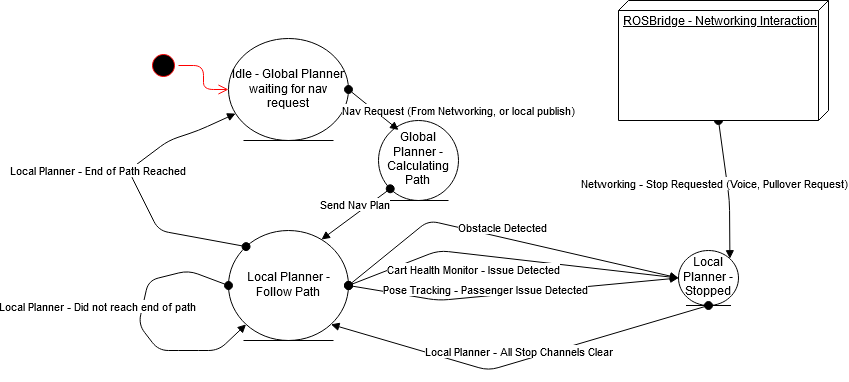

The diagram above was exported from draw.io. Its source (the exported page's mxGraphModel, read from the mxfile embedded in the PNG):
<mxGraphModel dx="2258" dy="1708" grid="1" gridSize="10" guides="1" tooltips="1" connect="1" arrows="1" fold="1" page="1" pageScale="1" pageWidth="850" pageHeight="1100" math="0" shadow="0">
  <root>
    <mxCell id="0" />
    <mxCell id="1" parent="0" />
    <mxCell id="kA7skitwowGrKnLIAnWh-19" value="&lt;div&gt;Cart Health Monitor - Issue Detected&lt;/div&gt;" style="html=1;verticalAlign=bottom;startArrow=oval;startFill=1;endArrow=block;startSize=8;exitX=1;exitY=0.5;exitDx=0;exitDy=0;entryX=0;entryY=0.5;entryDx=0;entryDy=0;horizontal=1;" edge="1" parent="1" source="kA7skitwowGrKnLIAnWh-11" target="kA7skitwowGrKnLIAnWh-16">
      <mxGeometry x="-0.1987" y="-25" width="60" relative="1" as="geometry">
        <mxPoint x="10" y="320" as="sourcePoint" />
        <mxPoint x="70" y="320" as="targetPoint" />
        <Array as="points">
          <mxPoint x="310" y="220" />
        </Array>
        <mxPoint as="offset" />
      </mxGeometry>
    </mxCell>
    <mxCell id="kA7skitwowGrKnLIAnWh-2" value="" style="ellipse;html=1;shape=startState;fillColor=#000000;strokeColor=#ff0000;" vertex="1" parent="1">
      <mxGeometry x="20" y="20" width="30" height="30" as="geometry" />
    </mxCell>
    <mxCell id="kA7skitwowGrKnLIAnWh-3" value="" style="edgeStyle=orthogonalEdgeStyle;html=1;verticalAlign=bottom;endArrow=open;endSize=8;strokeColor=#ff0000;entryX=0;entryY=0.5;entryDx=0;entryDy=0;" edge="1" source="kA7skitwowGrKnLIAnWh-2" parent="1" target="kA7skitwowGrKnLIAnWh-10">
      <mxGeometry relative="1" as="geometry">
        <mxPoint x="100" y="35" as="targetPoint" />
      </mxGeometry>
    </mxCell>
    <mxCell id="kA7skitwowGrKnLIAnWh-10" value="&lt;div&gt;Idle - Global Planner waiting for nav request&lt;br&gt;&lt;/div&gt;" style="ellipse;shape=umlEntity;whiteSpace=wrap;html=1;" vertex="1" parent="1">
      <mxGeometry x="100" y="8" width="120" height="102" as="geometry" />
    </mxCell>
    <mxCell id="kA7skitwowGrKnLIAnWh-11" value="Local Planner - Follow Path" style="ellipse;shape=umlEntity;whiteSpace=wrap;html=1;" vertex="1" parent="1">
      <mxGeometry x="100" y="200" width="120" height="110" as="geometry" />
    </mxCell>
    <mxCell id="kA7skitwowGrKnLIAnWh-13" value="&lt;div&gt;Local Planner - Did not reach end of path&lt;/div&gt;" style="html=1;verticalAlign=bottom;startArrow=oval;startFill=1;endArrow=block;startSize=8;exitX=0;exitY=0.5;exitDx=0;exitDy=0;entryX=0;entryY=1;entryDx=0;entryDy=0;horizontal=1;" edge="1" parent="1" source="kA7skitwowGrKnLIAnWh-11" target="kA7skitwowGrKnLIAnWh-11">
      <mxGeometry x="0.0032" y="-30" width="60" relative="1" as="geometry">
        <mxPoint x="50" y="300" as="sourcePoint" />
        <mxPoint x="110" y="300" as="targetPoint" />
        <Array as="points">
          <mxPoint x="60" y="240" />
          <mxPoint x="20" y="250" />
          <mxPoint x="10" y="294" />
          <mxPoint x="30" y="320" />
          <mxPoint x="60" y="320" />
          <mxPoint x="90" y="320" />
        </Array>
        <mxPoint x="-17" y="-27" as="offset" />
      </mxGeometry>
    </mxCell>
    <mxCell id="kA7skitwowGrKnLIAnWh-14" value="&lt;div&gt;Obstacle Detected&lt;/div&gt;" style="html=1;verticalAlign=bottom;startArrow=oval;startFill=1;endArrow=block;startSize=8;exitX=1;exitY=0.5;exitDx=0;exitDy=0;entryX=0;entryY=0.5;entryDx=0;entryDy=0;" edge="1" parent="1" source="kA7skitwowGrKnLIAnWh-11" target="kA7skitwowGrKnLIAnWh-16">
      <mxGeometry width="60" relative="1" as="geometry">
        <mxPoint x="10" y="320" as="sourcePoint" />
        <mxPoint x="260" y="248" as="targetPoint" />
        <Array as="points">
          <mxPoint x="300" y="190" />
        </Array>
      </mxGeometry>
    </mxCell>
    <mxCell id="kA7skitwowGrKnLIAnWh-16" value="&lt;div&gt;Local Planner - Stopped&lt;/div&gt;" style="ellipse;shape=umlEntity;whiteSpace=wrap;html=1;" vertex="1" parent="1">
      <mxGeometry x="550" y="220" width="60" height="55" as="geometry" />
    </mxCell>
    <mxCell id="kA7skitwowGrKnLIAnWh-21" value="&lt;div&gt;Pose Tracking - Passenger Issue Detected&lt;/div&gt;" style="html=1;verticalAlign=bottom;startArrow=oval;startFill=1;endArrow=block;startSize=8;exitX=1;exitY=0.5;exitDx=0;exitDy=0;entryX=0;entryY=0.5;entryDx=0;entryDy=0;" edge="1" parent="1" source="kA7skitwowGrKnLIAnWh-11" target="kA7skitwowGrKnLIAnWh-16">
      <mxGeometry x="-0.1631" y="-3" width="60" relative="1" as="geometry">
        <mxPoint x="10" y="320" as="sourcePoint" />
        <mxPoint x="70" y="320" as="targetPoint" />
        <Array as="points">
          <mxPoint x="310" y="270" />
        </Array>
        <mxPoint as="offset" />
      </mxGeometry>
    </mxCell>
    <mxCell id="kA7skitwowGrKnLIAnWh-22" value="&lt;div&gt;Networking - Stop Requested (Voice, Pullover Request)&lt;br&gt;&lt;/div&gt;" style="html=1;verticalAlign=bottom;startArrow=oval;startFill=1;endArrow=block;startSize=8;entryX=1;entryY=0;entryDx=0;entryDy=0;exitX=0;exitY=0;exitDx=120;exitDy=110;exitPerimeter=0;" edge="1" parent="1" source="kA7skitwowGrKnLIAnWh-41" target="kA7skitwowGrKnLIAnWh-16">
      <mxGeometry x="0.0535" y="-14" width="60" relative="1" as="geometry">
        <mxPoint x="580" y="100" as="sourcePoint" />
        <mxPoint x="20" y="320" as="targetPoint" />
        <Array as="points">
          <mxPoint x="601" y="170" />
        </Array>
        <mxPoint y="-1" as="offset" />
      </mxGeometry>
    </mxCell>
    <mxCell id="kA7skitwowGrKnLIAnWh-23" value="Local Planner - All Stop Channels Clear" style="html=1;verticalAlign=bottom;startArrow=oval;startFill=1;endArrow=block;startSize=8;exitX=0.5;exitY=1;exitDx=0;exitDy=0;entryX=1;entryY=1;entryDx=0;entryDy=0;" edge="1" parent="1" source="kA7skitwowGrKnLIAnWh-16" target="kA7skitwowGrKnLIAnWh-11">
      <mxGeometry width="60" relative="1" as="geometry">
        <mxPoint x="-40" y="320" as="sourcePoint" />
        <mxPoint x="20" y="320" as="targetPoint" />
        <Array as="points">
          <mxPoint x="360" y="340" />
        </Array>
      </mxGeometry>
    </mxCell>
    <mxCell id="kA7skitwowGrKnLIAnWh-24" value="Local Planner - End of Path Reached" style="html=1;verticalAlign=bottom;startArrow=oval;startFill=1;endArrow=block;startSize=8;exitX=0;exitY=0;exitDx=0;exitDy=0;" edge="1" parent="1" source="kA7skitwowGrKnLIAnWh-11" target="kA7skitwowGrKnLIAnWh-10">
      <mxGeometry x="0.121" y="32" width="60" relative="1" as="geometry">
        <mxPoint x="-70" y="270" as="sourcePoint" />
        <mxPoint x="-10" y="270" as="targetPoint" />
        <Array as="points">
          <mxPoint x="30" y="200" />
          <mxPoint y="140" />
          <mxPoint x="40" y="110" />
          <mxPoint x="70" y="100" />
        </Array>
        <mxPoint x="-11" y="36" as="offset" />
      </mxGeometry>
    </mxCell>
    <mxCell id="kA7skitwowGrKnLIAnWh-30" value="&lt;div&gt;Global Planner - Calculating Path&lt;br&gt;&lt;/div&gt;" style="ellipse;shape=umlEntity;whiteSpace=wrap;html=1;" vertex="1" parent="1">
      <mxGeometry x="250" y="90" width="80" height="80" as="geometry" />
    </mxCell>
    <mxCell id="kA7skitwowGrKnLIAnWh-39" value="Send Nav Plan" style="html=1;verticalAlign=bottom;startArrow=oval;startFill=1;endArrow=block;startSize=8;exitX=0;exitY=1;exitDx=0;exitDy=0;entryX=0.775;entryY=0.082;entryDx=0;entryDy=0;entryPerimeter=0;" edge="1" parent="1" source="kA7skitwowGrKnLIAnWh-30" target="kA7skitwowGrKnLIAnWh-11">
      <mxGeometry width="60" relative="1" as="geometry">
        <mxPoint x="220" y="150" as="sourcePoint" />
        <mxPoint x="280" y="150" as="targetPoint" />
      </mxGeometry>
    </mxCell>
    <mxCell id="kA7skitwowGrKnLIAnWh-40" value="&lt;div&gt;Nav Request (From Networking, or local publish)&lt;br&gt;&lt;/div&gt;" style="html=1;verticalAlign=bottom;startArrow=oval;startFill=1;endArrow=block;startSize=8;exitX=1;exitY=0.5;exitDx=0;exitDy=0;" edge="1" parent="1" source="kA7skitwowGrKnLIAnWh-10">
      <mxGeometry x="1" y="61" width="60" relative="1" as="geometry">
        <mxPoint x="210" y="99.5" as="sourcePoint" />
        <mxPoint x="270" y="99.5" as="targetPoint" />
        <mxPoint x="22" y="38" as="offset" />
      </mxGeometry>
    </mxCell>
    <mxCell id="kA7skitwowGrKnLIAnWh-41" value="ROSBridge - Networking Interaction" style="verticalAlign=top;align=left;spacingTop=8;spacingLeft=2;spacingRight=12;shape=cube;size=10;direction=south;fontStyle=4;html=1;" vertex="1" parent="1">
      <mxGeometry x="490" y="-30" width="210" height="120" as="geometry" />
    </mxCell>
  </root>
</mxGraphModel>